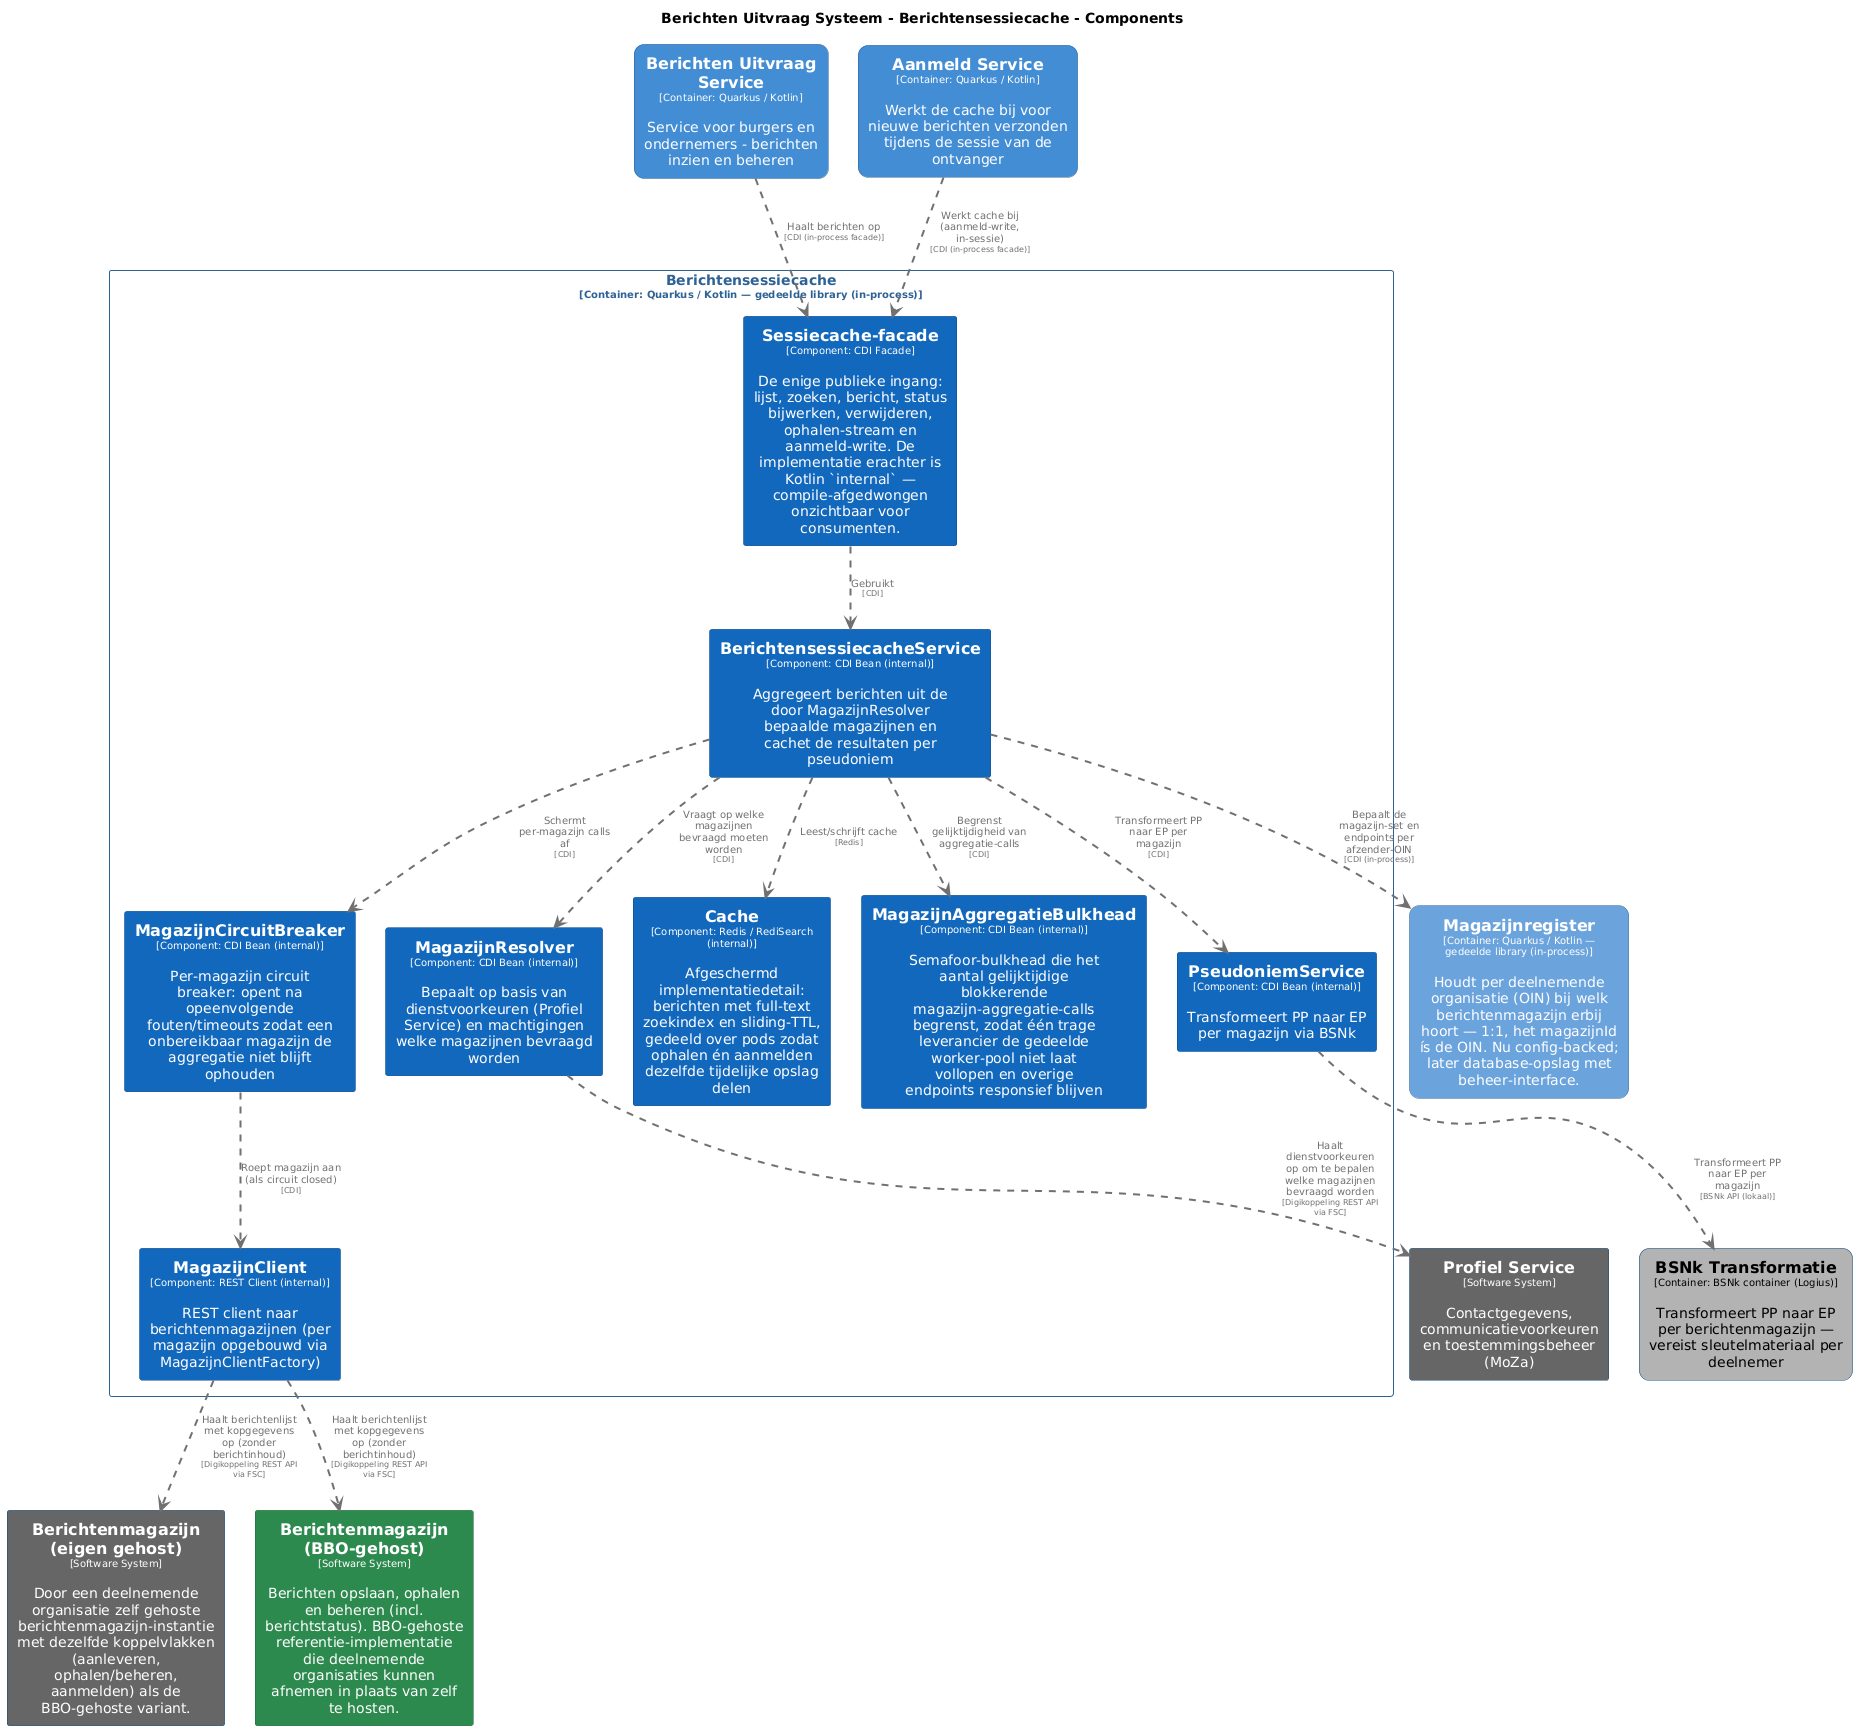

The diagram above was rendered by PlantUML. Its source (embedded in the PNG):
@startuml
set separator none
title Berichten Uitvraag Systeem - Berichtensessiecache - Components

top to bottom direction
skinparam ranksep 60
skinparam nodesep 30

skinparam {
  arrowFontSize 10
  defaultTextAlignment center
  wrapWidth 200
  maxMessageSize 100
}

hide stereotype

skinparam rectangle<<BerichtenUitvraagSysteem.AanmeldService>> {
  BackgroundColor #438dd5
  FontColor #ffffff
  BorderColor #2e6295
  roundCorner 20
  shadowing false
}
skinparam rectangle<<BerichtenUitvraagSysteem.BSNkTransformatie>> {
  BackgroundColor #b3b3b3
  FontColor #000000
  BorderColor #0b4884
  roundCorner 20
  shadowing false
}
skinparam rectangle<<BerichtenUitvraagSysteem.BerichtenUitvraagService>> {
  BackgroundColor #438dd5
  FontColor #ffffff
  BorderColor #2e6295
  roundCorner 20
  shadowing false
}
skinparam rectangle<<BerichtenmagazijnBBOgehost>> {
  BackgroundColor #2d8a4e
  FontColor #ffffff
  BorderColor #1e6b38
  shadowing false
}
skinparam rectangle<<Berichtenmagazijneigengehost>> {
  BackgroundColor #666666
  FontColor #ffffff
  BorderColor #0b4884
  shadowing false
}
skinparam rectangle<<BerichtenUitvraagSysteem.Berichtensessiecache.BerichtensessiecacheService>> {
  BackgroundColor #1168bd
  FontColor #ffffff
  BorderColor #0b4884
  shadowing false
}
skinparam rectangle<<BerichtenUitvraagSysteem.Berichtensessiecache.Cache>> {
  BackgroundColor #1168bd
  FontColor #ffffff
  BorderColor #0b4884
  shadowing false
}
skinparam rectangle<<BerichtenUitvraagSysteem.Berichtensessiecache.MagazijnAggregatieBulkhead>> {
  BackgroundColor #1168bd
  FontColor #ffffff
  BorderColor #0b4884
  shadowing false
}
skinparam rectangle<<BerichtenUitvraagSysteem.Berichtensessiecache.MagazijnCircuitBreaker>> {
  BackgroundColor #1168bd
  FontColor #ffffff
  BorderColor #0b4884
  shadowing false
}
skinparam rectangle<<BerichtenUitvraagSysteem.Berichtensessiecache.MagazijnClient>> {
  BackgroundColor #1168bd
  FontColor #ffffff
  BorderColor #0b4884
  shadowing false
}
skinparam rectangle<<BerichtenUitvraagSysteem.Berichtensessiecache.MagazijnResolver>> {
  BackgroundColor #1168bd
  FontColor #ffffff
  BorderColor #0b4884
  shadowing false
}
skinparam rectangle<<BerichtenUitvraagSysteem.Magazijnregister>> {
  BackgroundColor #6ba3dd
  FontColor #ffffff
  BorderColor #2e6295
  roundCorner 20
  shadowing false
}
skinparam rectangle<<ProfielService>> {
  BackgroundColor #666666
  FontColor #ffffff
  BorderColor #0b4884
  shadowing false
}
skinparam rectangle<<BerichtenUitvraagSysteem.Berichtensessiecache.PseudoniemService>> {
  BackgroundColor #1168bd
  FontColor #ffffff
  BorderColor #0b4884
  shadowing false
}
skinparam rectangle<<BerichtenUitvraagSysteem.Berichtensessiecache.Sessiecachefacade>> {
  BackgroundColor #1168bd
  FontColor #ffffff
  BorderColor #0b4884
  shadowing false
}
skinparam rectangle<<BerichtenUitvraagSysteem.Berichtensessiecache>> {
  BorderColor #2e6295
  FontColor #2e6295
  shadowing false
}

rectangle "==Profiel Service\n<size:10>[Software System]</size>\n\nContactgegevens, communicatievoorkeuren en toestemmingsbeheer (MoZa)" <<ProfielService>> as ProfielService
rectangle "==Berichtenmagazijn (eigen gehost)\n<size:10>[Software System]</size>\n\nDoor een deelnemende organisatie zelf gehoste berichtenmagazijn-instantie met dezelfde koppelvlakken (aanleveren, ophalen/beheren, aanmelden) als de BBO-gehoste variant." <<Berichtenmagazijneigengehost>> as Berichtenmagazijneigengehost
rectangle "==Berichtenmagazijn (BBO-gehost)\n<size:10>[Software System]</size>\n\nBerichten opslaan, ophalen en beheren (incl. berichtstatus). BBO-gehoste referentie-implementatie die deelnemende organisaties kunnen afnemen in plaats van zelf te hosten." <<BerichtenmagazijnBBOgehost>> as BerichtenmagazijnBBOgehost
rectangle "==Berichten Uitvraag Service\n<size:10>[Container: Quarkus / Kotlin]</size>\n\nService voor burgers en ondernemers - berichten inzien en beheren" <<BerichtenUitvraagSysteem.BerichtenUitvraagService>> as BerichtenUitvraagSysteem.BerichtenUitvraagService
rectangle "==BSNk Transformatie\n<size:10>[Container: BSNk container (Logius)]</size>\n\nTransformeert PP naar EP per berichtenmagazijn — vereist sleutelmateriaal per deelnemer" <<BerichtenUitvraagSysteem.BSNkTransformatie>> as BerichtenUitvraagSysteem.BSNkTransformatie
rectangle "==Aanmeld Service\n<size:10>[Container: Quarkus / Kotlin]</size>\n\nWerkt de cache bij voor nieuwe berichten verzonden tijdens de sessie van de ontvanger" <<BerichtenUitvraagSysteem.AanmeldService>> as BerichtenUitvraagSysteem.AanmeldService
rectangle "==Magazijnregister\n<size:10>[Container: Quarkus / Kotlin — gedeelde library (in-process)]</size>\n\nHoudt per deelnemende organisatie (OIN) bij welk berichtenmagazijn erbij hoort — 1:1, het magazijnId ís de OIN. Nu config-backed; later database-opslag met beheer-interface." <<BerichtenUitvraagSysteem.Magazijnregister>> as BerichtenUitvraagSysteem.Magazijnregister

rectangle "Berichtensessiecache\n<size:10>[Container: Quarkus / Kotlin — gedeelde library (in-process)]</size>" <<BerichtenUitvraagSysteem.Berichtensessiecache>> {
  rectangle "==Sessiecache-facade\n<size:10>[Component: CDI Facade]</size>\n\nDe enige publieke ingang: lijst, zoeken, bericht, status bijwerken, verwijderen, ophalen-stream en aanmeld-write. De implementatie erachter is Kotlin `internal` — compile-afgedwongen onzichtbaar voor consumenten." <<BerichtenUitvraagSysteem.Berichtensessiecache.Sessiecachefacade>> as BerichtenUitvraagSysteem.Berichtensessiecache.Sessiecachefacade
  rectangle "==MagazijnResolver\n<size:10>[Component: CDI Bean (internal)]</size>\n\nBepaalt op basis van dienstvoorkeuren (Profiel Service) en machtigingen welke magazijnen bevraagd worden" <<BerichtenUitvraagSysteem.Berichtensessiecache.MagazijnResolver>> as BerichtenUitvraagSysteem.Berichtensessiecache.MagazijnResolver
  rectangle "==PseudoniemService\n<size:10>[Component: CDI Bean (internal)]</size>\n\nTransformeert PP naar EP per magazijn via BSNk" <<BerichtenUitvraagSysteem.Berichtensessiecache.PseudoniemService>> as BerichtenUitvraagSysteem.Berichtensessiecache.PseudoniemService
  rectangle "==BerichtensessiecacheService\n<size:10>[Component: CDI Bean (internal)]</size>\n\nAggregeert berichten uit de door MagazijnResolver bepaalde magazijnen en cachet de resultaten per pseudoniem" <<BerichtenUitvraagSysteem.Berichtensessiecache.BerichtensessiecacheService>> as BerichtenUitvraagSysteem.Berichtensessiecache.BerichtensessiecacheService
  rectangle "==Cache\n<size:10>[Component: Redis / RediSearch (internal)]</size>\n\nAfgeschermd implementatiedetail: berichten met full-text zoekindex en sliding-TTL, gedeeld over pods zodat ophalen én aanmelden dezelfde tijdelijke opslag delen" <<BerichtenUitvraagSysteem.Berichtensessiecache.Cache>> as BerichtenUitvraagSysteem.Berichtensessiecache.Cache
  rectangle "==MagazijnAggregatieBulkhead\n<size:10>[Component: CDI Bean (internal)]</size>\n\nSemafoor-bulkhead die het aantal gelijktijdige blokkerende magazijn-aggregatie-calls begrenst, zodat één trage leverancier de gedeelde worker-pool niet laat vollopen en overige endpoints responsief blijven" <<BerichtenUitvraagSysteem.Berichtensessiecache.MagazijnAggregatieBulkhead>> as BerichtenUitvraagSysteem.Berichtensessiecache.MagazijnAggregatieBulkhead
  rectangle "==MagazijnCircuitBreaker\n<size:10>[Component: CDI Bean (internal)]</size>\n\nPer-magazijn circuit breaker: opent na opeenvolgende fouten/timeouts zodat een onbereikbaar magazijn de aggregatie niet blijft ophouden" <<BerichtenUitvraagSysteem.Berichtensessiecache.MagazijnCircuitBreaker>> as BerichtenUitvraagSysteem.Berichtensessiecache.MagazijnCircuitBreaker
  rectangle "==MagazijnClient\n<size:10>[Component: REST Client (internal)]</size>\n\nREST client naar berichtenmagazijnen (per magazijn opgebouwd via MagazijnClientFactory)" <<BerichtenUitvraagSysteem.Berichtensessiecache.MagazijnClient>> as BerichtenUitvraagSysteem.Berichtensessiecache.MagazijnClient
}

BerichtenUitvraagSysteem.Berichtensessiecache.MagazijnClient .[#707070,thickness=2].> Berichtenmagazijneigengehost : "<color:#707070>Haalt berichtenlijst met kopgegevens op (zonder berichtinhoud)\n<color:#707070><size:8>[Digikoppeling REST API via FSC]</size>"
BerichtenUitvraagSysteem.Berichtensessiecache.MagazijnResolver .[#707070,thickness=2].> ProfielService : "<color:#707070>Haalt dienstvoorkeuren op om te bepalen welke magazijnen bevraagd worden\n<color:#707070><size:8>[Digikoppeling REST API via FSC]</size>"
BerichtenUitvraagSysteem.Berichtensessiecache.MagazijnClient .[#707070,thickness=2].> BerichtenmagazijnBBOgehost : "<color:#707070>Haalt berichtenlijst met kopgegevens op (zonder berichtinhoud)\n<color:#707070><size:8>[Digikoppeling REST API via FSC]</size>"
BerichtenUitvraagSysteem.Berichtensessiecache.Sessiecachefacade .[#707070,thickness=2].> BerichtenUitvraagSysteem.Berichtensessiecache.BerichtensessiecacheService : "<color:#707070>Gebruikt\n<color:#707070><size:8>[CDI]</size>"
BerichtenUitvraagSysteem.Berichtensessiecache.BerichtensessiecacheService .[#707070,thickness=2].> BerichtenUitvraagSysteem.Berichtensessiecache.MagazijnResolver : "<color:#707070>Vraagt op welke magazijnen bevraagd moeten worden\n<color:#707070><size:8>[CDI]</size>"
BerichtenUitvraagSysteem.Berichtensessiecache.BerichtensessiecacheService .[#707070,thickness=2].> BerichtenUitvraagSysteem.Berichtensessiecache.PseudoniemService : "<color:#707070>Transformeert PP naar EP per magazijn\n<color:#707070><size:8>[CDI]</size>"
BerichtenUitvraagSysteem.Berichtensessiecache.BerichtensessiecacheService .[#707070,thickness=2].> BerichtenUitvraagSysteem.Berichtensessiecache.Cache : "<color:#707070>Leest/schrijft cache\n<color:#707070><size:8>[Redis]</size>"
BerichtenUitvraagSysteem.Berichtensessiecache.BerichtensessiecacheService .[#707070,thickness=2].> BerichtenUitvraagSysteem.Berichtensessiecache.MagazijnAggregatieBulkhead : "<color:#707070>Begrenst gelijktijdigheid van aggregatie-calls\n<color:#707070><size:8>[CDI]</size>"
BerichtenUitvraagSysteem.Berichtensessiecache.BerichtensessiecacheService .[#707070,thickness=2].> BerichtenUitvraagSysteem.Berichtensessiecache.MagazijnCircuitBreaker : "<color:#707070>Schermt per-magazijn calls af\n<color:#707070><size:8>[CDI]</size>"
BerichtenUitvraagSysteem.Berichtensessiecache.MagazijnCircuitBreaker .[#707070,thickness=2].> BerichtenUitvraagSysteem.Berichtensessiecache.MagazijnClient : "<color:#707070>Roept magazijn aan (als circuit closed)\n<color:#707070><size:8>[CDI]</size>"
BerichtenUitvraagSysteem.Berichtensessiecache.PseudoniemService .[#707070,thickness=2].> BerichtenUitvraagSysteem.BSNkTransformatie : "<color:#707070>Transformeert PP naar EP per magazijn\n<color:#707070><size:8>[BSNk API (lokaal)]</size>"
BerichtenUitvraagSysteem.AanmeldService .[#707070,thickness=2].> BerichtenUitvraagSysteem.Berichtensessiecache.Sessiecachefacade : "<color:#707070>Werkt cache bij (aanmeld-write, in-sessie)\n<color:#707070><size:8>[CDI (in-process facade)]</size>"
BerichtenUitvraagSysteem.BerichtenUitvraagService .[#707070,thickness=2].> BerichtenUitvraagSysteem.Berichtensessiecache.Sessiecachefacade : "<color:#707070>Haalt berichten op\n<color:#707070><size:8>[CDI (in-process facade)]</size>"
BerichtenUitvraagSysteem.Berichtensessiecache.BerichtensessiecacheService .[#707070,thickness=2].> BerichtenUitvraagSysteem.Magazijnregister : "<color:#707070>Bepaalt de magazijn-set en endpoints per afzender-OIN\n<color:#707070><size:8>[CDI (in-process)]</size>"
@enduml